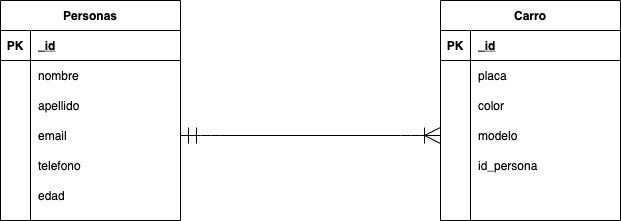

The diagram above was exported from draw.io. Its source (the exported page's mxGraphModel, read from the mxfile embedded in the PNG):
<mxGraphModel dx="1168" dy="626" grid="1" gridSize="10" guides="1" tooltips="1" connect="1" arrows="1" fold="1" page="1" pageScale="1" pageWidth="827" pageHeight="1169" math="0" shadow="0">
  <root>
    <mxCell id="0" />
    <mxCell id="1" parent="0" />
    <mxCell id="dspfvh3ondXJYNKJ-pAJ-1" value="Personas" style="shape=table;startSize=30;container=1;collapsible=1;childLayout=tableLayout;fixedRows=1;rowLines=0;fontStyle=1;align=center;resizeLast=1;hachureGap=4;pointerEvents=0;" vertex="1" parent="1">
      <mxGeometry x="140" y="80" width="180" height="220" as="geometry" />
    </mxCell>
    <mxCell id="dspfvh3ondXJYNKJ-pAJ-2" value="" style="shape=partialRectangle;collapsible=0;dropTarget=0;pointerEvents=0;fillColor=none;top=0;left=0;bottom=1;right=0;points=[[0,0.5],[1,0.5]];portConstraint=eastwest;" vertex="1" parent="dspfvh3ondXJYNKJ-pAJ-1">
      <mxGeometry y="30" width="180" height="30" as="geometry" />
    </mxCell>
    <mxCell id="dspfvh3ondXJYNKJ-pAJ-3" value="PK" style="shape=partialRectangle;connectable=0;fillColor=none;top=0;left=0;bottom=0;right=0;fontStyle=1;overflow=hidden;" vertex="1" parent="dspfvh3ondXJYNKJ-pAJ-2">
      <mxGeometry width="30" height="30" as="geometry">
        <mxRectangle width="30" height="30" as="alternateBounds" />
      </mxGeometry>
    </mxCell>
    <mxCell id="dspfvh3ondXJYNKJ-pAJ-4" value="_id" style="shape=partialRectangle;connectable=0;fillColor=none;top=0;left=0;bottom=0;right=0;align=left;spacingLeft=6;fontStyle=5;overflow=hidden;" vertex="1" parent="dspfvh3ondXJYNKJ-pAJ-2">
      <mxGeometry x="30" width="150" height="30" as="geometry">
        <mxRectangle width="150" height="30" as="alternateBounds" />
      </mxGeometry>
    </mxCell>
    <mxCell id="dspfvh3ondXJYNKJ-pAJ-5" value="" style="shape=partialRectangle;collapsible=0;dropTarget=0;pointerEvents=0;fillColor=none;top=0;left=0;bottom=0;right=0;points=[[0,0.5],[1,0.5]];portConstraint=eastwest;" vertex="1" parent="dspfvh3ondXJYNKJ-pAJ-1">
      <mxGeometry y="60" width="180" height="30" as="geometry" />
    </mxCell>
    <mxCell id="dspfvh3ondXJYNKJ-pAJ-6" value="" style="shape=partialRectangle;connectable=0;fillColor=none;top=0;left=0;bottom=0;right=0;editable=1;overflow=hidden;" vertex="1" parent="dspfvh3ondXJYNKJ-pAJ-5">
      <mxGeometry width="30" height="30" as="geometry">
        <mxRectangle width="30" height="30" as="alternateBounds" />
      </mxGeometry>
    </mxCell>
    <mxCell id="dspfvh3ondXJYNKJ-pAJ-7" value="nombre" style="shape=partialRectangle;connectable=0;fillColor=none;top=0;left=0;bottom=0;right=0;align=left;spacingLeft=6;overflow=hidden;" vertex="1" parent="dspfvh3ondXJYNKJ-pAJ-5">
      <mxGeometry x="30" width="150" height="30" as="geometry">
        <mxRectangle width="150" height="30" as="alternateBounds" />
      </mxGeometry>
    </mxCell>
    <mxCell id="dspfvh3ondXJYNKJ-pAJ-8" value="" style="shape=partialRectangle;collapsible=0;dropTarget=0;pointerEvents=0;fillColor=none;top=0;left=0;bottom=0;right=0;points=[[0,0.5],[1,0.5]];portConstraint=eastwest;" vertex="1" parent="dspfvh3ondXJYNKJ-pAJ-1">
      <mxGeometry y="90" width="180" height="30" as="geometry" />
    </mxCell>
    <mxCell id="dspfvh3ondXJYNKJ-pAJ-9" value="" style="shape=partialRectangle;connectable=0;fillColor=none;top=0;left=0;bottom=0;right=0;editable=1;overflow=hidden;" vertex="1" parent="dspfvh3ondXJYNKJ-pAJ-8">
      <mxGeometry width="30" height="30" as="geometry">
        <mxRectangle width="30" height="30" as="alternateBounds" />
      </mxGeometry>
    </mxCell>
    <mxCell id="dspfvh3ondXJYNKJ-pAJ-10" value="apellido" style="shape=partialRectangle;connectable=0;fillColor=none;top=0;left=0;bottom=0;right=0;align=left;spacingLeft=6;overflow=hidden;" vertex="1" parent="dspfvh3ondXJYNKJ-pAJ-8">
      <mxGeometry x="30" width="150" height="30" as="geometry">
        <mxRectangle width="150" height="30" as="alternateBounds" />
      </mxGeometry>
    </mxCell>
    <mxCell id="dspfvh3ondXJYNKJ-pAJ-11" value="" style="shape=partialRectangle;collapsible=0;dropTarget=0;pointerEvents=0;fillColor=none;top=0;left=0;bottom=0;right=0;points=[[0,0.5],[1,0.5]];portConstraint=eastwest;" vertex="1" parent="dspfvh3ondXJYNKJ-pAJ-1">
      <mxGeometry y="120" width="180" height="30" as="geometry" />
    </mxCell>
    <mxCell id="dspfvh3ondXJYNKJ-pAJ-12" value="" style="shape=partialRectangle;connectable=0;fillColor=none;top=0;left=0;bottom=0;right=0;editable=1;overflow=hidden;" vertex="1" parent="dspfvh3ondXJYNKJ-pAJ-11">
      <mxGeometry width="30" height="30" as="geometry">
        <mxRectangle width="30" height="30" as="alternateBounds" />
      </mxGeometry>
    </mxCell>
    <mxCell id="dspfvh3ondXJYNKJ-pAJ-13" value="email" style="shape=partialRectangle;connectable=0;fillColor=none;top=0;left=0;bottom=0;right=0;align=left;spacingLeft=6;overflow=hidden;" vertex="1" parent="dspfvh3ondXJYNKJ-pAJ-11">
      <mxGeometry x="30" width="150" height="30" as="geometry">
        <mxRectangle width="150" height="30" as="alternateBounds" />
      </mxGeometry>
    </mxCell>
    <mxCell id="dspfvh3ondXJYNKJ-pAJ-14" value="telefono" style="shape=partialRectangle;connectable=0;fillColor=none;top=0;left=0;bottom=0;right=0;align=left;spacingLeft=6;overflow=hidden;" vertex="1" parent="1">
      <mxGeometry x="170" y="230" width="150" height="30" as="geometry">
        <mxRectangle width="150" height="30" as="alternateBounds" />
      </mxGeometry>
    </mxCell>
    <mxCell id="dspfvh3ondXJYNKJ-pAJ-15" value="edad" style="shape=partialRectangle;connectable=0;fillColor=none;top=0;left=0;bottom=0;right=0;align=left;spacingLeft=6;overflow=hidden;" vertex="1" parent="1">
      <mxGeometry x="170" y="260" width="150" height="30" as="geometry">
        <mxRectangle width="150" height="30" as="alternateBounds" />
      </mxGeometry>
    </mxCell>
    <mxCell id="dspfvh3ondXJYNKJ-pAJ-16" value="Carro" style="shape=table;startSize=30;container=1;collapsible=1;childLayout=tableLayout;fixedRows=1;rowLines=0;fontStyle=1;align=center;resizeLast=1;hachureGap=4;pointerEvents=0;" vertex="1" parent="1">
      <mxGeometry x="580" y="80" width="180" height="220" as="geometry" />
    </mxCell>
    <mxCell id="dspfvh3ondXJYNKJ-pAJ-17" value="" style="shape=partialRectangle;collapsible=0;dropTarget=0;pointerEvents=0;fillColor=none;top=0;left=0;bottom=1;right=0;points=[[0,0.5],[1,0.5]];portConstraint=eastwest;" vertex="1" parent="dspfvh3ondXJYNKJ-pAJ-16">
      <mxGeometry y="30" width="180" height="30" as="geometry" />
    </mxCell>
    <mxCell id="dspfvh3ondXJYNKJ-pAJ-18" value="PK" style="shape=partialRectangle;connectable=0;fillColor=none;top=0;left=0;bottom=0;right=0;fontStyle=1;overflow=hidden;" vertex="1" parent="dspfvh3ondXJYNKJ-pAJ-17">
      <mxGeometry width="30" height="30" as="geometry">
        <mxRectangle width="30" height="30" as="alternateBounds" />
      </mxGeometry>
    </mxCell>
    <mxCell id="dspfvh3ondXJYNKJ-pAJ-19" value="_id" style="shape=partialRectangle;connectable=0;fillColor=none;top=0;left=0;bottom=0;right=0;align=left;spacingLeft=6;fontStyle=5;overflow=hidden;" vertex="1" parent="dspfvh3ondXJYNKJ-pAJ-17">
      <mxGeometry x="30" width="150" height="30" as="geometry">
        <mxRectangle width="150" height="30" as="alternateBounds" />
      </mxGeometry>
    </mxCell>
    <mxCell id="dspfvh3ondXJYNKJ-pAJ-20" value="" style="shape=partialRectangle;collapsible=0;dropTarget=0;pointerEvents=0;fillColor=none;top=0;left=0;bottom=0;right=0;points=[[0,0.5],[1,0.5]];portConstraint=eastwest;" vertex="1" parent="dspfvh3ondXJYNKJ-pAJ-16">
      <mxGeometry y="60" width="180" height="30" as="geometry" />
    </mxCell>
    <mxCell id="dspfvh3ondXJYNKJ-pAJ-21" value="" style="shape=partialRectangle;connectable=0;fillColor=none;top=0;left=0;bottom=0;right=0;editable=1;overflow=hidden;" vertex="1" parent="dspfvh3ondXJYNKJ-pAJ-20">
      <mxGeometry width="30" height="30" as="geometry">
        <mxRectangle width="30" height="30" as="alternateBounds" />
      </mxGeometry>
    </mxCell>
    <mxCell id="dspfvh3ondXJYNKJ-pAJ-22" value="placa" style="shape=partialRectangle;connectable=0;fillColor=none;top=0;left=0;bottom=0;right=0;align=left;spacingLeft=6;overflow=hidden;" vertex="1" parent="dspfvh3ondXJYNKJ-pAJ-20">
      <mxGeometry x="30" width="150" height="30" as="geometry">
        <mxRectangle width="150" height="30" as="alternateBounds" />
      </mxGeometry>
    </mxCell>
    <mxCell id="dspfvh3ondXJYNKJ-pAJ-23" value="" style="shape=partialRectangle;collapsible=0;dropTarget=0;pointerEvents=0;fillColor=none;top=0;left=0;bottom=0;right=0;points=[[0,0.5],[1,0.5]];portConstraint=eastwest;" vertex="1" parent="dspfvh3ondXJYNKJ-pAJ-16">
      <mxGeometry y="90" width="180" height="30" as="geometry" />
    </mxCell>
    <mxCell id="dspfvh3ondXJYNKJ-pAJ-24" value="" style="shape=partialRectangle;connectable=0;fillColor=none;top=0;left=0;bottom=0;right=0;editable=1;overflow=hidden;" vertex="1" parent="dspfvh3ondXJYNKJ-pAJ-23">
      <mxGeometry width="30" height="30" as="geometry">
        <mxRectangle width="30" height="30" as="alternateBounds" />
      </mxGeometry>
    </mxCell>
    <mxCell id="dspfvh3ondXJYNKJ-pAJ-25" value="color" style="shape=partialRectangle;connectable=0;fillColor=none;top=0;left=0;bottom=0;right=0;align=left;spacingLeft=6;overflow=hidden;" vertex="1" parent="dspfvh3ondXJYNKJ-pAJ-23">
      <mxGeometry x="30" width="150" height="30" as="geometry">
        <mxRectangle width="150" height="30" as="alternateBounds" />
      </mxGeometry>
    </mxCell>
    <mxCell id="dspfvh3ondXJYNKJ-pAJ-26" value="" style="shape=partialRectangle;collapsible=0;dropTarget=0;pointerEvents=0;fillColor=none;top=0;left=0;bottom=0;right=0;points=[[0,0.5],[1,0.5]];portConstraint=eastwest;" vertex="1" parent="dspfvh3ondXJYNKJ-pAJ-16">
      <mxGeometry y="120" width="180" height="30" as="geometry" />
    </mxCell>
    <mxCell id="dspfvh3ondXJYNKJ-pAJ-27" value="" style="shape=partialRectangle;connectable=0;fillColor=none;top=0;left=0;bottom=0;right=0;editable=1;overflow=hidden;" vertex="1" parent="dspfvh3ondXJYNKJ-pAJ-26">
      <mxGeometry width="30" height="30" as="geometry">
        <mxRectangle width="30" height="30" as="alternateBounds" />
      </mxGeometry>
    </mxCell>
    <mxCell id="dspfvh3ondXJYNKJ-pAJ-28" value="modelo" style="shape=partialRectangle;connectable=0;fillColor=none;top=0;left=0;bottom=0;right=0;align=left;spacingLeft=6;overflow=hidden;" vertex="1" parent="dspfvh3ondXJYNKJ-pAJ-26">
      <mxGeometry x="30" width="150" height="30" as="geometry">
        <mxRectangle width="150" height="30" as="alternateBounds" />
      </mxGeometry>
    </mxCell>
    <mxCell id="dspfvh3ondXJYNKJ-pAJ-29" value="id_persona" style="shape=partialRectangle;connectable=0;fillColor=none;top=0;left=0;bottom=0;right=0;align=left;spacingLeft=6;overflow=hidden;" vertex="1" parent="1">
      <mxGeometry x="610" y="230" width="150" height="30" as="geometry">
        <mxRectangle width="150" height="30" as="alternateBounds" />
      </mxGeometry>
    </mxCell>
    <mxCell id="dspfvh3ondXJYNKJ-pAJ-30" value="" style="edgeStyle=entityRelationEdgeStyle;fontSize=12;html=1;endArrow=ERoneToMany;startArrow=ERmandOne;startSize=14;endSize=14;sourcePerimeterSpacing=8;targetPerimeterSpacing=8;entryX=0;entryY=0.5;entryDx=0;entryDy=0;exitX=1;exitY=0.5;exitDx=0;exitDy=0;" edge="1" parent="1" source="dspfvh3ondXJYNKJ-pAJ-11" target="dspfvh3ondXJYNKJ-pAJ-26">
      <mxGeometry width="100" height="100" relative="1" as="geometry">
        <mxPoint x="280" y="510" as="sourcePoint" />
        <mxPoint x="380" y="410" as="targetPoint" />
      </mxGeometry>
    </mxCell>
  </root>
</mxGraphModel>